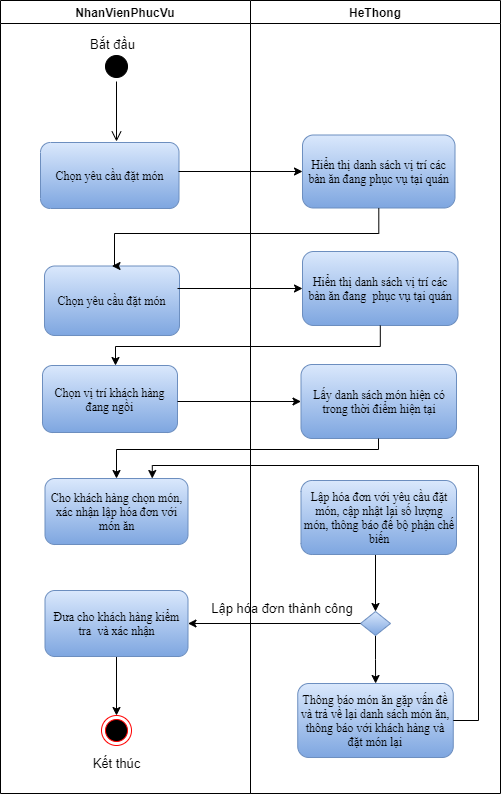

The diagram above was exported from draw.io. Its source (the exported page's mxGraphModel, read from the mxfile embedded in the PNG):
<mxGraphModel dx="868" dy="550" grid="0" gridSize="10" guides="1" tooltips="1" connect="1" arrows="1" fold="1" page="1" pageScale="1" pageWidth="850" pageHeight="1100" math="0" shadow="0">
  <root>
    <mxCell id="0" />
    <mxCell id="1" parent="0" />
    <mxCell id="KAaFiwAgJ2Uze31fMTkC-2" value="HeThong" style="swimlane;fontSize=12;" vertex="1" parent="1">
      <mxGeometry x="390" y="100" width="250" height="793" as="geometry" />
    </mxCell>
    <mxCell id="KAaFiwAgJ2Uze31fMTkC-9" value="&lt;span style=&quot;font-size: 12px; line-height: 107%; font-family: &amp;quot;times new roman&amp;quot;, serif;&quot;&gt;Hiển thị danh sách vị trí các bàn ăn đang phục vụ tại quán&lt;/span&gt;" style="rounded=1;whiteSpace=wrap;html=1;fillColor=#dae8fc;strokeColor=#6c8ebf;gradientColor=#7ea6e0;fontSize=12;" vertex="1" parent="KAaFiwAgJ2Uze31fMTkC-2">
      <mxGeometry x="52" y="134.5" width="152.5" height="73" as="geometry" />
    </mxCell>
    <mxCell id="KAaFiwAgJ2Uze31fMTkC-14" value="&lt;span style=&quot;font-size: 12px ; line-height: 107% ; font-family: &amp;#34;times new roman&amp;#34; , serif&quot;&gt;Hiển thị danh sách vị trí các bàn ăn đang&amp;nbsp; phục vụ tại quán&lt;/span&gt;" style="rounded=1;whiteSpace=wrap;html=1;fillColor=#dae8fc;strokeColor=#6c8ebf;gradientColor=#7ea6e0;fontSize=12;" vertex="1" parent="KAaFiwAgJ2Uze31fMTkC-2">
      <mxGeometry x="52" y="251" width="155.5" height="74" as="geometry" />
    </mxCell>
    <mxCell id="KAaFiwAgJ2Uze31fMTkC-18" value="&lt;span style=&quot;font-size: 12px ; line-height: 107% ; font-family: &amp;#34;times new roman&amp;#34; , serif&quot;&gt;Lấy danh sách món hiện có trong thời điểm hiện tại&lt;/span&gt;" style="rounded=1;whiteSpace=wrap;html=1;fillColor=#dae8fc;strokeColor=#6c8ebf;gradientColor=#7ea6e0;fontSize=12;" vertex="1" parent="KAaFiwAgJ2Uze31fMTkC-2">
      <mxGeometry x="50.5" y="364" width="155.5" height="74" as="geometry" />
    </mxCell>
    <mxCell id="KAaFiwAgJ2Uze31fMTkC-26" style="edgeStyle=orthogonalEdgeStyle;rounded=0;orthogonalLoop=1;jettySize=auto;html=1;entryX=0.5;entryY=0;entryDx=0;entryDy=0;fontSize=13;fontColor=#7EA6E0;strokeColor=#000000;" edge="1" parent="KAaFiwAgJ2Uze31fMTkC-2" source="KAaFiwAgJ2Uze31fMTkC-23" target="KAaFiwAgJ2Uze31fMTkC-25">
      <mxGeometry relative="1" as="geometry">
        <Array as="points">
          <mxPoint x="125" y="554" />
          <mxPoint x="125" y="554" />
        </Array>
      </mxGeometry>
    </mxCell>
    <mxCell id="KAaFiwAgJ2Uze31fMTkC-23" value="&lt;span style=&quot;font-size: 12px ; line-height: 107% ; font-family: &amp;#34;times new roman&amp;#34; , serif&quot;&gt;Lập hóa đơn với yêu cầu đặt món, cập nhật lại số lượng món, thông báo đế bộ phận chế biến&lt;/span&gt;" style="rounded=1;whiteSpace=wrap;html=1;fillColor=#dae8fc;strokeColor=#6c8ebf;gradientColor=#7ea6e0;fontSize=12;" vertex="1" parent="KAaFiwAgJ2Uze31fMTkC-2">
      <mxGeometry x="50.5" y="480" width="155.5" height="74" as="geometry" />
    </mxCell>
    <mxCell id="KAaFiwAgJ2Uze31fMTkC-32" value="" style="edgeStyle=orthogonalEdgeStyle;rounded=0;orthogonalLoop=1;jettySize=auto;html=1;fontSize=13;fontColor=#000000;strokeColor=#000000;" edge="1" parent="KAaFiwAgJ2Uze31fMTkC-2" source="KAaFiwAgJ2Uze31fMTkC-25" target="KAaFiwAgJ2Uze31fMTkC-30">
      <mxGeometry relative="1" as="geometry" />
    </mxCell>
    <mxCell id="KAaFiwAgJ2Uze31fMTkC-25" value="" style="rhombus;whiteSpace=wrap;html=1;fontSize=13;strokeColor=#6c8ebf;gradientColor=#7ea6e0;fillColor=#dae8fc;" vertex="1" parent="KAaFiwAgJ2Uze31fMTkC-2">
      <mxGeometry x="110" y="611" width="30" height="24" as="geometry" />
    </mxCell>
    <mxCell id="KAaFiwAgJ2Uze31fMTkC-29" value="Lập hóa đơn thành công" style="text;html=1;strokeColor=none;fillColor=none;align=center;verticalAlign=middle;whiteSpace=wrap;rounded=0;fontSize=13;fontColor=#000000;" vertex="1" parent="KAaFiwAgJ2Uze31fMTkC-2">
      <mxGeometry x="-46" y="601" width="156" height="14" as="geometry" />
    </mxCell>
    <mxCell id="KAaFiwAgJ2Uze31fMTkC-30" value="&lt;span style=&quot;font-size: 12px ; line-height: 107% ; font-family: &amp;#34;times new roman&amp;#34; , serif&quot;&gt;Thông báo món ăn gặp vấn đề và trả về lại danh sách món ăn, thông báo với khách hàng và đặt món lại&lt;/span&gt;" style="rounded=1;whiteSpace=wrap;html=1;fillColor=#dae8fc;strokeColor=#6c8ebf;gradientColor=#7ea6e0;fontSize=12;" vertex="1" parent="KAaFiwAgJ2Uze31fMTkC-2">
      <mxGeometry x="47.25" y="683" width="155.5" height="74" as="geometry" />
    </mxCell>
    <mxCell id="KAaFiwAgJ2Uze31fMTkC-5" value="NhanVienPhucVu" style="swimlane;fontSize=12;startSize=23;" vertex="1" parent="1">
      <mxGeometry x="140" y="100" width="250" height="793" as="geometry" />
    </mxCell>
    <mxCell id="KAaFiwAgJ2Uze31fMTkC-6" value="&lt;span style=&quot;font-size: 12px; line-height: 107%; font-family: &amp;quot;times new roman&amp;quot;, serif;&quot;&gt;Chọn yêu cầu đặt món&lt;/span&gt;" style="rounded=1;whiteSpace=wrap;html=1;fillColor=#dae8fc;strokeColor=#6c8ebf;gradientColor=#7ea6e0;fontSize=12;" vertex="1" parent="KAaFiwAgJ2Uze31fMTkC-5">
      <mxGeometry x="40" y="142" width="138.5" height="66" as="geometry" />
    </mxCell>
    <mxCell id="KAaFiwAgJ2Uze31fMTkC-7" value="" style="ellipse;html=1;shape=startState;fillColor=#000000;strokeColor=#000000;fontSize=12;" vertex="1" parent="KAaFiwAgJ2Uze31fMTkC-5">
      <mxGeometry x="101" y="51" width="30" height="30" as="geometry" />
    </mxCell>
    <mxCell id="KAaFiwAgJ2Uze31fMTkC-8" value="" style="edgeStyle=orthogonalEdgeStyle;html=1;verticalAlign=bottom;endArrow=open;endSize=8;strokeColor=#000000;fontSize=12;" edge="1" source="KAaFiwAgJ2Uze31fMTkC-7" parent="KAaFiwAgJ2Uze31fMTkC-5">
      <mxGeometry relative="1" as="geometry">
        <mxPoint x="116" y="141" as="targetPoint" />
      </mxGeometry>
    </mxCell>
    <mxCell id="KAaFiwAgJ2Uze31fMTkC-11" value="&lt;span style=&quot;font-size: 12px; line-height: 107%; font-family: &amp;quot;times new roman&amp;quot;, serif;&quot;&gt;Chọn yêu cầu đặt món&lt;/span&gt;" style="rounded=1;whiteSpace=wrap;html=1;fillColor=#dae8fc;strokeColor=#6c8ebf;gradientColor=#7ea6e0;fontSize=12;" vertex="1" parent="KAaFiwAgJ2Uze31fMTkC-5">
      <mxGeometry x="44" y="265.5" width="135" height="69.5" as="geometry" />
    </mxCell>
    <mxCell id="KAaFiwAgJ2Uze31fMTkC-17" value="&lt;span style=&quot;font-size: 12px ; line-height: 107% ; font-family: &amp;#34;times new roman&amp;#34; , serif&quot;&gt;Chọn vị trí khách hàng đang ngồi&lt;/span&gt;" style="rounded=1;whiteSpace=wrap;html=1;fillColor=#dae8fc;strokeColor=#6c8ebf;gradientColor=#7ea6e0;fontSize=12;" vertex="1" parent="KAaFiwAgJ2Uze31fMTkC-5">
      <mxGeometry x="42" y="365" width="135" height="67" as="geometry" />
    </mxCell>
    <mxCell id="KAaFiwAgJ2Uze31fMTkC-22" value="&lt;font face=&quot;times new roman, serif&quot;&gt;Cho khách hàng chọn món, xác nhận lập hóa đơn với món ăn&lt;/font&gt;" style="rounded=1;whiteSpace=wrap;html=1;fillColor=#dae8fc;strokeColor=#6c8ebf;gradientColor=#7ea6e0;fontSize=12;" vertex="1" parent="KAaFiwAgJ2Uze31fMTkC-5">
      <mxGeometry x="44.5" y="478" width="143" height="66" as="geometry" />
    </mxCell>
    <mxCell id="KAaFiwAgJ2Uze31fMTkC-38" style="edgeStyle=orthogonalEdgeStyle;rounded=0;orthogonalLoop=1;jettySize=auto;html=1;entryX=0.5;entryY=0;entryDx=0;entryDy=0;fontSize=13;fontColor=#000000;strokeColor=#000000;" edge="1" parent="KAaFiwAgJ2Uze31fMTkC-5" source="KAaFiwAgJ2Uze31fMTkC-27" target="KAaFiwAgJ2Uze31fMTkC-37">
      <mxGeometry relative="1" as="geometry" />
    </mxCell>
    <mxCell id="KAaFiwAgJ2Uze31fMTkC-27" value="&lt;font face=&quot;times new roman, serif&quot;&gt;Đưa cho khách hàng kiểm tra&amp;nbsp; và xác nhận&lt;/font&gt;" style="rounded=1;whiteSpace=wrap;html=1;fillColor=#dae8fc;strokeColor=#6c8ebf;gradientColor=#7ea6e0;fontSize=12;" vertex="1" parent="KAaFiwAgJ2Uze31fMTkC-5">
      <mxGeometry x="44.5" y="590" width="143" height="66" as="geometry" />
    </mxCell>
    <mxCell id="KAaFiwAgJ2Uze31fMTkC-37" value="" style="ellipse;html=1;shape=endState;fillColor=#000000;strokeColor=#ff0000;fontSize=13;fontColor=#000000;" vertex="1" parent="KAaFiwAgJ2Uze31fMTkC-5">
      <mxGeometry x="101" y="715" width="30" height="30" as="geometry" />
    </mxCell>
    <mxCell id="KAaFiwAgJ2Uze31fMTkC-39" value="Kết thúc" style="text;html=1;align=center;verticalAlign=middle;resizable=0;points=[];autosize=1;strokeColor=none;fillColor=none;fontSize=13;fontColor=#000000;" vertex="1" parent="KAaFiwAgJ2Uze31fMTkC-5">
      <mxGeometry x="87" y="753" width="58" height="20" as="geometry" />
    </mxCell>
    <mxCell id="KAaFiwAgJ2Uze31fMTkC-40" value="Bắt đầu" style="text;html=1;align=center;verticalAlign=middle;resizable=0;points=[];autosize=1;strokeColor=none;fillColor=none;fontSize=13;fontColor=#000000;" vertex="1" parent="KAaFiwAgJ2Uze31fMTkC-5">
      <mxGeometry x="84" y="34" width="55" height="20" as="geometry" />
    </mxCell>
    <mxCell id="KAaFiwAgJ2Uze31fMTkC-10" style="edgeStyle=orthogonalEdgeStyle;rounded=0;orthogonalLoop=1;jettySize=auto;html=1;fontSize=12;fontColor=#7EA6E0;strokeColor=#000000;" edge="1" parent="1" target="KAaFiwAgJ2Uze31fMTkC-9">
      <mxGeometry relative="1" as="geometry">
        <mxPoint x="318" y="271" as="sourcePoint" />
      </mxGeometry>
    </mxCell>
    <mxCell id="KAaFiwAgJ2Uze31fMTkC-16" style="edgeStyle=orthogonalEdgeStyle;rounded=0;orthogonalLoop=1;jettySize=auto;html=1;fontSize=12;fontColor=#7EA6E0;strokeColor=#000000;entryX=0;entryY=0.5;entryDx=0;entryDy=0;" edge="1" parent="1" target="KAaFiwAgJ2Uze31fMTkC-14">
      <mxGeometry relative="1" as="geometry">
        <mxPoint x="438" y="390" as="targetPoint" />
        <mxPoint x="317" y="388" as="sourcePoint" />
      </mxGeometry>
    </mxCell>
    <mxCell id="KAaFiwAgJ2Uze31fMTkC-19" style="edgeStyle=orthogonalEdgeStyle;rounded=0;orthogonalLoop=1;jettySize=auto;html=1;entryX=0.5;entryY=0;entryDx=0;entryDy=0;fontSize=12;fontColor=#7EA6E0;strokeColor=#000000;" edge="1" parent="1" source="KAaFiwAgJ2Uze31fMTkC-9" target="KAaFiwAgJ2Uze31fMTkC-11">
      <mxGeometry relative="1" as="geometry">
        <Array as="points">
          <mxPoint x="518" y="333" />
          <mxPoint x="254" y="333" />
        </Array>
      </mxGeometry>
    </mxCell>
    <mxCell id="KAaFiwAgJ2Uze31fMTkC-20" style="edgeStyle=orthogonalEdgeStyle;rounded=0;orthogonalLoop=1;jettySize=auto;html=1;fontSize=12;fontColor=#7EA6E0;strokeColor=#000000;" edge="1" parent="1" source="KAaFiwAgJ2Uze31fMTkC-14" target="KAaFiwAgJ2Uze31fMTkC-17">
      <mxGeometry relative="1" as="geometry">
        <Array as="points">
          <mxPoint x="520" y="446" />
          <mxPoint x="255" y="446" />
        </Array>
      </mxGeometry>
    </mxCell>
    <mxCell id="KAaFiwAgJ2Uze31fMTkC-21" style="edgeStyle=orthogonalEdgeStyle;rounded=0;orthogonalLoop=1;jettySize=auto;html=1;entryX=0;entryY=0.5;entryDx=0;entryDy=0;fontSize=12;fontColor=#7EA6E0;strokeColor=#000000;" edge="1" parent="1" target="KAaFiwAgJ2Uze31fMTkC-18">
      <mxGeometry relative="1" as="geometry">
        <mxPoint x="317" y="501" as="sourcePoint" />
      </mxGeometry>
    </mxCell>
    <mxCell id="KAaFiwAgJ2Uze31fMTkC-24" style="edgeStyle=orthogonalEdgeStyle;rounded=0;orthogonalLoop=1;jettySize=auto;html=1;entryX=0.5;entryY=0;entryDx=0;entryDy=0;fontSize=13;fontColor=#7EA6E0;strokeColor=#000000;" edge="1" parent="1" target="KAaFiwAgJ2Uze31fMTkC-22">
      <mxGeometry relative="1" as="geometry">
        <mxPoint x="518" y="538" as="sourcePoint" />
        <Array as="points">
          <mxPoint x="518" y="549" />
          <mxPoint x="256" y="549" />
        </Array>
      </mxGeometry>
    </mxCell>
    <mxCell id="KAaFiwAgJ2Uze31fMTkC-28" style="edgeStyle=orthogonalEdgeStyle;rounded=0;orthogonalLoop=1;jettySize=auto;html=1;entryX=1;entryY=0.5;entryDx=0;entryDy=0;fontSize=13;fontColor=#7EA6E0;strokeColor=#000000;" edge="1" parent="1" source="KAaFiwAgJ2Uze31fMTkC-25" target="KAaFiwAgJ2Uze31fMTkC-27">
      <mxGeometry relative="1" as="geometry" />
    </mxCell>
    <mxCell id="KAaFiwAgJ2Uze31fMTkC-34" style="edgeStyle=orthogonalEdgeStyle;rounded=0;orthogonalLoop=1;jettySize=auto;html=1;entryX=0.75;entryY=0;entryDx=0;entryDy=0;fontSize=13;fontColor=#000000;strokeColor=#000000;" edge="1" parent="1" source="KAaFiwAgJ2Uze31fMTkC-30" target="KAaFiwAgJ2Uze31fMTkC-22">
      <mxGeometry relative="1" as="geometry">
        <Array as="points">
          <mxPoint x="618" y="820" />
          <mxPoint x="618" y="565" />
          <mxPoint x="292" y="565" />
        </Array>
      </mxGeometry>
    </mxCell>
  </root>
</mxGraphModel>